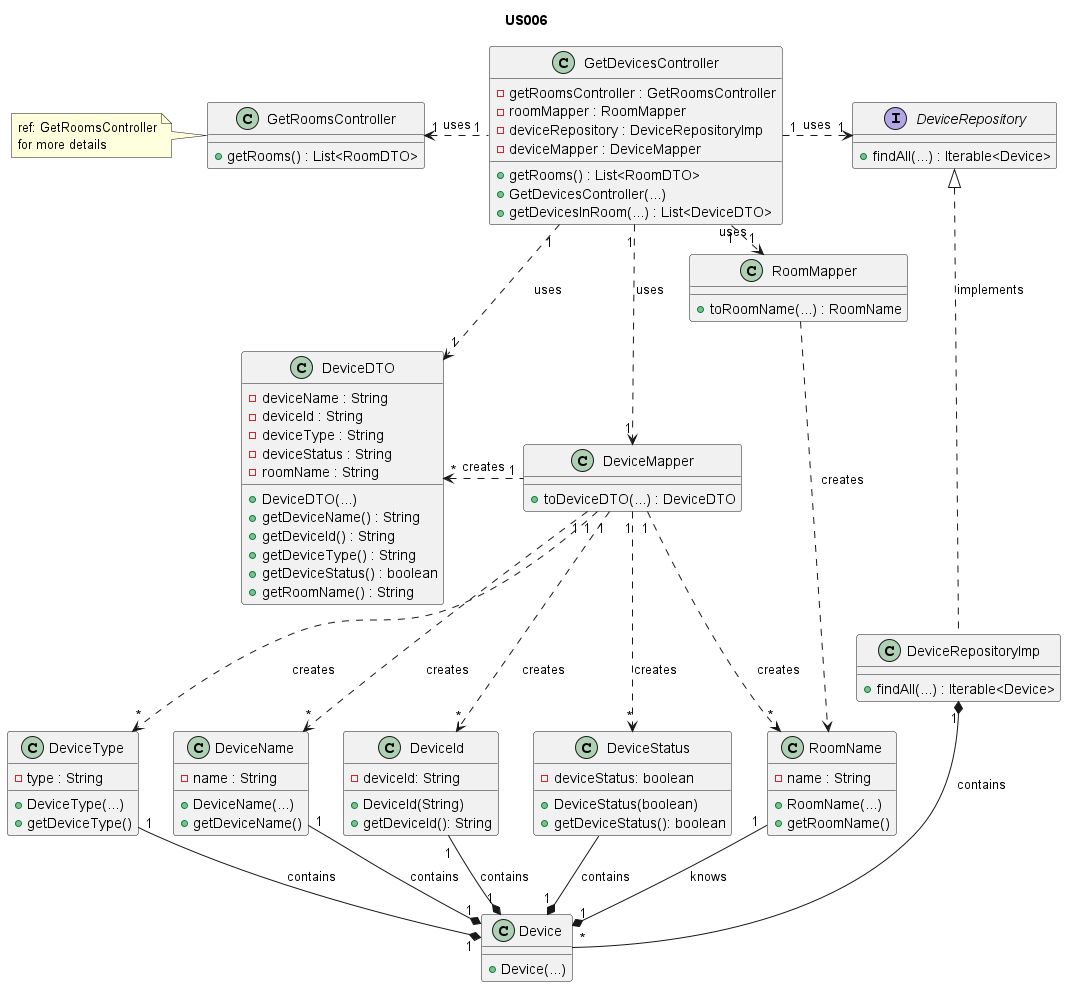

The diagram above was rendered by PlantUML. Its source (embedded in the PNG):
@startuml

title US006

/'
As a Room Owner [or Power User, or Administrator], I want to get a list of all
devices in a room, so that I can configure them.
'/

class GetDevicesController {
    - getRoomsController : GetRoomsController
    - roomMapper : RoomMapper
    - deviceRepository : DeviceRepositoryImp
    - deviceMapper : DeviceMapper
    + getRooms() : List<RoomDTO>
    + GetDevicesController(...)
    + getDevicesInRoom(...) : List<DeviceDTO>
}

class GetRoomsController {
    + getRooms() : List<RoomDTO>
}

class Device{
    + Device(...)
}

class DeviceDTO {
    - deviceName : String
    - deviceId : String
    - deviceType : String
    - deviceStatus : String
    - roomName : String
    + DeviceDTO(...)
    + getDeviceName() : String
    + getDeviceId() : String
    + getDeviceType() : String
    + getDeviceStatus() : boolean
    + getRoomName() : String
}

class DeviceMapper {
    + toDeviceDTO(...) : DeviceDTO
}

class DeviceId{
    - deviceId: String
    + DeviceId(String)
    + getDeviceId(): String
}

class DeviceName {
    - name : String
    + DeviceName(...)
    + getDeviceName()
}

class DeviceType {
    - type : String
    + DeviceType(...)
    + getDeviceType()
}

class RoomName {
    - name : String
    + RoomName(...)
    + getRoomName()
}

class DeviceStatus{
    - deviceStatus: boolean
    + DeviceStatus(boolean)
    + getDeviceStatus(): boolean
}

class DeviceRepositoryImp {
    + findAll(...) : Iterable<Device>
}

interface DeviceRepository {
    + findAll(...) : Iterable<Device>
}

class RoomMapper {
    + toRoomName(...) : RoomName
}

note left of GetRoomsController : ref: GetRoomsController\nfor more details

GetDevicesController "1" ..> "1" DeviceMapper : uses
DeviceMapper "1" .left.> "*" DeviceDTO : creates
GetDevicesController "1" .left.> "1" GetRoomsController : uses
GetDevicesController "1" ..> "1" DeviceDTO : uses

DeviceMapper "1" ..> "*" DeviceId : creates
DeviceMapper "1" ..> "*" DeviceName : creates
DeviceMapper "1" ..> "*" DeviceType : creates
DeviceMapper "1" ..> "*" RoomName : creates
DeviceMapper "1" ..> "*" DeviceStatus : creates
GetDevicesController "1" .right.> "1" DeviceRepository : uses
DeviceRepositoryImp .up.|> DeviceRepository : implements

Device "1" *-up- "1" DeviceId : contains
Device "1" *-up- "1" DeviceName : contains
Device "1" *-up- "1" DeviceType : contains
Device "1" *-up- "1" RoomName : knows
Device "1" *-up- DeviceStatus : contains
DeviceRepositoryImp "1" *-- "*" Device : contains

RoomMapper .> RoomName : creates
GetDevicesController "1" .> "1" RoomMapper : uses

@enduml